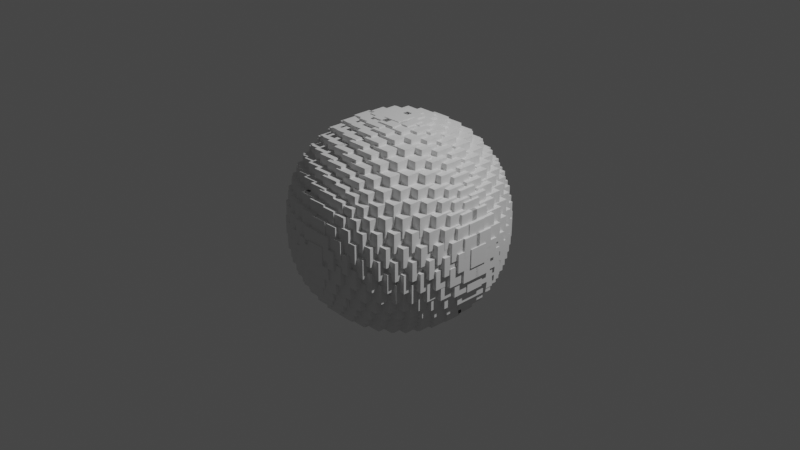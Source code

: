 # Source: GettingNodes.blend  (saved by Blender 3.6.11; exported with 4.5.12 LTS)
import bpy
from mathutils import Matrix  # noqa: F401  (used for matrix-valued properties, if any)

bpy.ops.wm.read_factory_settings(use_empty=True)
scene = bpy.context.scene
scene.name = 'Scene'

# ---- collections
col_collection = bpy.data.collections.new('Collection'); scene.collection.children.link(col_collection)

# ---- materials (node trees are filled in below, after node groups)
mat_material = bpy.data.materials.new('Material')
mat_material.alpha_threshold = 0.0
mat_material.use_transparent_shadow = False
mat_material.roughness = 0.5
mat_material.line_color = (0.0, 0.0, 0.0, 1.0)

# ---- node groups
ng_spherebox = bpy.data.node_groups.new('SphereBox', 'GeometryNodeTree')
_s = ng_spherebox.interface.new_socket(name='Geometry', in_out='OUTPUT', socket_type='NodeSocketGeometry')
_s = ng_spherebox.interface.new_socket(name='Geometry', in_out='INPUT', socket_type='NodeSocketGeometry')
_s = ng_spherebox.interface.new_socket(name='Subdivisions', in_out='INPUT', socket_type='NodeSocketInt')
_s.default_value = 4
_s.min_value = 1
_s.max_value = 5
_s = ng_spherebox.interface.new_socket(name='Radius', in_out='INPUT', socket_type='NodeSocketFloat')
_s.subtype = 'DISTANCE'
_s.default_value = 1.0
_s.min_value = 0.0
_s.max_value = 10.0
ng_spherebox.is_modifier = True
_N = ng_spherebox.nodes; _L = ng_spherebox.links
n0 = _N.new('NodeGroupOutput'); n0.name = 'Group Output'; n0.location = (585, -2)
n1 = _N.new('GeometryNodeMeshIcoSphere'); n1.name = 'Ico Sphere'; n1.location = (-102, 280)
n2 = _N.new('FunctionNodeInputInt'); n2.name = 'Integer'; n2.location = (-387, 11)
n2.integer = 4
n2.outputs[0].default_value = 0
n3 = _N.new('GeometryNodeInstanceOnPoints'); n3.name = 'Instance on Points'; n3.location = (108, 470)
n4 = _N.new('GeometryNodeScaleInstances'); n4.name = 'Scale Instances'; n4.location = (365, 131)
n5 = _N.new('NodeGroupInput'); n5.name = 'Group Input'; n5.location = (-310, 296)
n6 = _N.new('GeometryNodeInputPosition'); n6.name = 'Position'; n6.location = (142, 21)
n7 = _N.new('GeometryNodeMeshCube'); n7.name = 'Cube'; n7.location = (-204, 620)
n7.inputs[0].default_value = (0.2, 0.2, 0.2)
n8 = _N.new('ShaderNodeCombineXYZ'); n8.name = 'Combine XYZ'; n8.location = (-102, 115)
_L.new(n4.outputs[0], n0.inputs[0])
_L.new(n5.outputs[1], n1.inputs[1])
_L.new(n1.outputs[0], n3.inputs[0])
_L.new(n3.outputs[0], n4.inputs[0])
_L.new(n5.outputs[2], n1.inputs[0])
_L.new(n7.outputs[0], n3.inputs[2])
_L.new(n5.outputs[2], n8.inputs[0])
n0.is_active_output = True

# ---- material node trees
mat_material.use_nodes = True; mat_material.node_tree.nodes.clear()
_N = mat_material.node_tree.nodes; _L = mat_material.node_tree.links
n0 = _N.new('ShaderNodeOutputMaterial'); n0.name = 'Material Output'; n0.location = (300, 300)
n1 = _N.new('ShaderNodeBsdfPrincipled'); n1.name = 'Principled BSDF'; n1.location = (10, 300)
n1.distribution = 'GGX'
n1.subsurface_method = 'RANDOM_WALK_SKIN'
n1.inputs[3].default_value = 1.45
n1.inputs[27].default_value = (0.0, 0.0, 0.0, 1.0)
n1.inputs[28].default_value = 1.0
_L.new(n1.outputs[0], n0.inputs[0])
n0.is_active_output = True

# ---- world
world_world = bpy.data.worlds.new('World'); scene.world = world_world
world_world.use_nodes = True; world_world.node_tree.nodes.clear()
_N = world_world.node_tree.nodes; _L = world_world.node_tree.links
n0 = _N.new('ShaderNodeOutputWorld'); n0.name = 'World Output'; n0.location = (300, 300)
n1 = _N.new('ShaderNodeBackground'); n1.name = 'Background'; n1.location = (10, 300)
n1.inputs[0].default_value = (0.05088, 0.05088, 0.05088, 1.0)
_L.new(n1.outputs[0], n0.inputs[0])
n0.is_active_output = True
world_world.color = (0.05088, 0.05088, 0.05088)
world_world.use_sun_shadow = False
world_world.sun_shadow_jitter_overblur = 0.0

# ---- cameras
cam_camera = bpy.data.cameras.new('Camera')
cam_camera.clip_end = 100.0
cam_camera.ortho_scale = 7.314

# ---- lights
light_light = bpy.data.lights.new('Light', 'POINT')
light_light.transmission_factor = 0.0
light_light.energy = 1000.0
light_light.shadow_soft_size = 0.1
light_light.shadow_maximum_resolution = 0.006
light_light.use_absolute_resolution = True

# ---- meshes
me_cube = bpy.data.meshes.new('Cube')
me_cube.from_pydata([(1.0, 1.0, 1.0), (1.0, 1.0, -1.0), (1.0, -1.0, 1.0), (1.0, -1.0, -1.0), (-1.0, 1.0, 1.0), (-1.0, 1.0, -1.0), (-1.0, -1.0, 1.0), (-1.0, -1.0, -1.0)], [], [(0, 4, 6, 2), (3, 2, 6, 7), (7, 6, 4, 5), (5, 1, 3, 7), (1, 0, 2, 3), (5, 4, 0, 1)])
_uv = me_cube.uv_layers.new(name='UVMap')
_uv.uv.foreach_set('vector', [0.625, 0.5, 0.875, 0.5, 0.875, 0.75, 0.625, 0.75, 0.375, 0.75, 0.625, 0.75, 0.625, 1.0, 0.375, 1.0, 0.375, 0.0, 0.625, 0.0, 0.625, 0.25, 0.375, 0.25, 0.125, 0.5, 0.375, 0.5, 0.375, 0.75, 0.125, 0.75, 0.375, 0.5, 0.625, 0.5, 0.625, 0.75, 0.375, 0.75, 0.375, 0.25, 0.625, 0.25, 0.625, 0.5, 0.375, 0.5])
me_cube.materials.append(mat_material)
me_cube.use_mirror_vertex_groups = False
me_cube.update()

# ---- objects
ob_cube = bpy.data.objects.new('Cube', me_cube)
ob_light = bpy.data.objects.new('Light', light_light)
ob_camera = bpy.data.objects.new('Camera', cam_camera)

# ---- transforms, parenting, visibility, modifiers, constraints
ob_cube.location = (0.0, 0.0, 0.0)
ob_cube.lock_rotations_4d = False
ob_cube.empty_display_type = 'ARROWS'
ob_cube.lineart.crease_threshold = 0.0
_m = ob_cube.modifiers.new('GeometryNodes', 'NODES')
_m.node_group = ng_spherebox
ob_light.location = (4.076, 1.005, 5.904)
ob_light.rotation_euler = (0.6503, 0.05522, 1.866)
ob_light.lock_rotations_4d = False
ob_light.empty_display_type = 'ARROWS'
ob_light.color = (0.0, 0.0, 0.0, 0.0)
ob_light.lineart.crease_threshold = 0.0
ob_camera.location = (7.359, -6.926, 4.958)
ob_camera.rotation_euler = (1.109, 0.0, 0.8149)
ob_camera.lock_rotations_4d = False
ob_camera.empty_display_type = 'ARROWS'
ob_camera.color = (0.0, 0.0, 0.0, 0.0)
ob_camera.display_type = 'WIRE'
ob_camera.lineart.crease_threshold = 0.0

# ---- collection membership
col_collection.objects.link(ob_cube)
col_collection.objects.link(ob_light)
col_collection.objects.link(ob_camera)

# ---- scene / render settings (as saved in the file)
scene.camera = ob_camera
scene.frame_start = 1; scene.frame_end = 250; scene.frame_set(1)
scene.render.engine = 'BLENDER_EEVEE_NEXT'
scene.cycles.sampling_pattern = 'TABULATED_SOBOL'
scene.view_settings.view_transform = 'Filmic'
bpy.context.view_layer.update()
